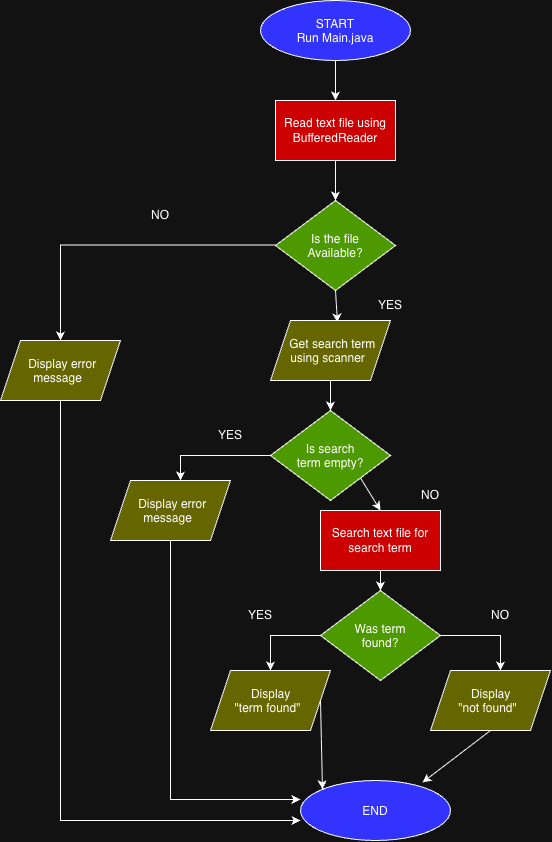

The diagram above was exported from draw.io. Its source (the exported page's mxGraphModel, read from the mxfile embedded in the PNG):
<mxGraphModel dx="1605" dy="972" grid="1" gridSize="10" guides="1" tooltips="1" connect="1" arrows="1" fold="1" page="1" pageScale="1" pageWidth="850" pageHeight="1100" math="0" shadow="0">
  <root>
    <mxCell id="0" />
    <mxCell id="1" parent="0" />
    <mxCell id="mb0Ild9LaXc85KSJ0NjL-1" parent="1" style="ellipse;whiteSpace=wrap;html=1;shapeInside=1;fillColor=light-dark(#FFFFFF,#3333FF);" value="START&lt;div&gt;Run Main.java&lt;/div&gt;" vertex="1">
      <mxGeometry height="60" width="150" x="290" y="10" as="geometry" />
    </mxCell>
    <mxCell id="mb0Ild9LaXc85KSJ0NjL-2" edge="1" parent="1" source="mb0Ild9LaXc85KSJ0NjL-3" style="endArrow=classic;html=1;rounded=0;defaultLabelBackgroundColor=page;exitX=0.5;exitY=1;exitDx=0;exitDy=0;" value="">
      <mxGeometry height="50" relative="1" width="50" as="geometry">
        <mxPoint x="410" y="370" as="sourcePoint" />
        <mxPoint x="365" y="160" as="targetPoint" />
      </mxGeometry>
    </mxCell>
    <mxCell id="mb0Ild9LaXc85KSJ0NjL-4" edge="1" parent="1" source="mb0Ild9LaXc85KSJ0NjL-1" style="endArrow=classic;html=1;rounded=0;defaultLabelBackgroundColor=page;exitX=0.5;exitY=1;exitDx=0;exitDy=0;" target="mb0Ild9LaXc85KSJ0NjL-3" value="">
      <mxGeometry height="50" relative="1" width="50" as="geometry">
        <mxPoint x="365" y="70" as="sourcePoint" />
        <mxPoint x="365" y="160" as="targetPoint" />
      </mxGeometry>
    </mxCell>
    <mxCell id="mb0Ild9LaXc85KSJ0NjL-3" parent="1" style="rounded=0;whiteSpace=wrap;html=1;fillColor=light-dark(#FFFFFF,#CC0000);" value="Read text file using BufferedReader" vertex="1">
      <mxGeometry height="60" width="120" x="305" y="110" as="geometry" />
    </mxCell>
    <mxCell id="mb0Ild9LaXc85KSJ0NjL-5" parent="1" style="rhombus;whiteSpace=wrap;html=1;shapeInside=1;fillColor=light-dark(#FFFFFF,#4D9900);" value="Is the file Available?" vertex="1">
      <mxGeometry height="90" width="120" x="305" y="210" as="geometry" />
    </mxCell>
    <mxCell id="mb0Ild9LaXc85KSJ0NjL-6" edge="1" parent="1" source="mb0Ild9LaXc85KSJ0NjL-3" style="endArrow=classic;html=1;rounded=0;defaultLabelBackgroundColor=page;exitX=0.5;exitY=1;exitDx=0;exitDy=0;entryX=0.5;entryY=0;entryDx=0;entryDy=0;" target="mb0Ild9LaXc85KSJ0NjL-5" value="">
      <mxGeometry height="50" relative="1" width="50" as="geometry">
        <mxPoint x="360" y="410" as="sourcePoint" />
        <mxPoint x="480" y="340" as="targetPoint" />
      </mxGeometry>
    </mxCell>
    <mxCell id="mb0Ild9LaXc85KSJ0NjL-7" edge="1" parent="1" style="endArrow=classic;html=1;rounded=0;defaultLabelBackgroundColor=page;edgeStyle=orthogonalEdgeStyle;" value="">
      <mxGeometry height="50" relative="1" width="50" x="-0.401" as="geometry">
        <mxPoint x="305" y="254.5" as="sourcePoint" />
        <mxPoint x="90" y="350" as="targetPoint" />
      </mxGeometry>
    </mxCell>
    <mxCell id="mb0Ild9LaXc85KSJ0NjL-9" parent="1" style="shape=parallelogram;perimeter=parallelogramPerimeter;whiteSpace=wrap;html=1;shapeInside=1;fixedSize=1;fillColor=light-dark(#FFFFFF,#666600);" value="Display error message" vertex="1">
      <mxGeometry height="60" width="120" x="30" y="350" as="geometry" />
    </mxCell>
    <mxCell id="mb0Ild9LaXc85KSJ0NjL-10" edge="1" parent="1" source="mb0Ild9LaXc85KSJ0NjL-9" style="endArrow=classic;html=1;rounded=0;defaultLabelBackgroundColor=page;exitX=0.5;exitY=1;exitDx=0;exitDy=0;edgeStyle=orthogonalEdgeStyle;" value="">
      <mxGeometry height="50" relative="1" width="50" x="-0.6212" as="geometry">
        <Array as="points">
          <mxPoint x="90" y="830" />
          <mxPoint x="330" y="830" />
        </Array>
        <mxPoint x="420" y="350" as="sourcePoint" />
        <mxPoint x="330" y="830" as="targetPoint" />
      </mxGeometry>
    </mxCell>
    <mxCell id="mb0Ild9LaXc85KSJ0NjL-11" parent="1" style="text;html=1;whiteSpace=wrap;strokeColor=none;fillColor=none;align=center;verticalAlign=middle;rounded=0;" value="NO" vertex="1">
      <mxGeometry height="30" width="60" x="160" y="210" as="geometry" />
    </mxCell>
    <mxCell id="mb0Ild9LaXc85KSJ0NjL-13" edge="1" parent="1" source="mb0Ild9LaXc85KSJ0NjL-5" style="endArrow=classic;html=1;rounded=0;defaultLabelBackgroundColor=page;exitX=0.5;exitY=1;exitDx=0;exitDy=0;entryX=0.558;entryY=0.033;entryDx=0;entryDy=0;entryPerimeter=0;" target="mb0Ild9LaXc85KSJ0NjL-15" value="">
      <mxGeometry height="50" relative="1" width="50" as="geometry">
        <mxPoint x="420" y="350" as="sourcePoint" />
        <mxPoint x="365" y="350" as="targetPoint" />
      </mxGeometry>
    </mxCell>
    <mxCell id="mb0Ild9LaXc85KSJ0NjL-14" parent="1" style="text;html=1;whiteSpace=wrap;strokeColor=none;fillColor=none;align=center;verticalAlign=middle;rounded=0;" value="YES" vertex="1">
      <mxGeometry height="30" width="60" x="390" y="300" as="geometry" />
    </mxCell>
    <mxCell id="mb0Ild9LaXc85KSJ0NjL-15" parent="1" style="shape=parallelogram;perimeter=parallelogramPerimeter;whiteSpace=wrap;html=1;shapeInside=1;fixedSize=1;fillColor=light-dark(#FFFFFF,#666600);" value="Get search term using scanner" vertex="1">
      <mxGeometry height="60" width="120" x="300" y="330" as="geometry" />
    </mxCell>
    <mxCell id="mb0Ild9LaXc85KSJ0NjL-17" parent="1" style="rhombus;whiteSpace=wrap;html=1;shapeInside=1;fillColor=light-dark(#FFFFFF,#4D9900);" value="Is search term empty?" vertex="1">
      <mxGeometry height="90" width="120" x="300" y="420" as="geometry" />
    </mxCell>
    <mxCell id="mb0Ild9LaXc85KSJ0NjL-18" edge="1" parent="1" source="mb0Ild9LaXc85KSJ0NjL-15" style="endArrow=classic;html=1;rounded=0;defaultLabelBackgroundColor=page;exitX=0.5;exitY=1;exitDx=0;exitDy=0;" value="">
      <mxGeometry height="50" relative="1" width="50" as="geometry">
        <mxPoint x="360" y="330" as="sourcePoint" />
        <mxPoint x="360" y="420" as="targetPoint" />
      </mxGeometry>
    </mxCell>
    <mxCell id="mb0Ild9LaXc85KSJ0NjL-19" edge="1" parent="1" source="mb0Ild9LaXc85KSJ0NjL-17" style="endArrow=classic;html=1;rounded=0;defaultLabelBackgroundColor=page;edgeStyle=orthogonalEdgeStyle;exitX=0;exitY=0.5;exitDx=0;exitDy=0;entryX=0.583;entryY=0;entryDx=0;entryDy=0;entryPerimeter=0;" target="mb0Ild9LaXc85KSJ0NjL-20" value="">
      <mxGeometry height="50" relative="1" width="50" x="0.4074" as="geometry">
        <mxPoint x="297.5" y="490" as="sourcePoint" />
        <mxPoint x="210" y="550" as="targetPoint" />
      </mxGeometry>
    </mxCell>
    <mxCell id="mb0Ild9LaXc85KSJ0NjL-20" parent="1" style="shape=parallelogram;perimeter=parallelogramPerimeter;whiteSpace=wrap;html=1;shapeInside=1;fixedSize=1;fillColor=light-dark(#FFFFFF,#666600);" value="Display error message" vertex="1">
      <mxGeometry height="60" width="120" x="140" y="490" as="geometry" />
    </mxCell>
    <mxCell id="mb0Ild9LaXc85KSJ0NjL-21" edge="1" parent="1" source="mb0Ild9LaXc85KSJ0NjL-20" style="endArrow=classic;html=1;rounded=0;defaultLabelBackgroundColor=page;exitX=0.5;exitY=1;exitDx=0;exitDy=0;edgeStyle=orthogonalEdgeStyle;entryX=0;entryY=0.317;entryDx=0;entryDy=0;entryPerimeter=0;" target="mb0Ild9LaXc85KSJ0NjL-29" value="">
      <mxGeometry height="50" relative="1" width="50" x="-0.599" as="geometry">
        <Array as="points">
          <mxPoint x="200" y="809" />
        </Array>
        <mxPoint x="196.53999999999996" y="650" as="sourcePoint" />
        <mxPoint x="323.5" y="808.98" as="targetPoint" />
      </mxGeometry>
    </mxCell>
    <mxCell id="mb0Ild9LaXc85KSJ0NjL-22" parent="1" style="text;html=1;whiteSpace=wrap;strokeColor=none;fillColor=none;align=center;verticalAlign=middle;rounded=0;" value="YES" vertex="1">
      <mxGeometry height="30" width="60" x="230" y="430" as="geometry" />
    </mxCell>
    <mxCell id="mb0Ild9LaXc85KSJ0NjL-23" parent="1" style="text;html=1;whiteSpace=wrap;strokeColor=none;fillColor=none;align=center;verticalAlign=middle;rounded=0;" value="NO" vertex="1">
      <mxGeometry height="30" width="60" x="430" y="490" as="geometry" />
    </mxCell>
    <mxCell id="mb0Ild9LaXc85KSJ0NjL-24" edge="1" parent="1" source="mb0Ild9LaXc85KSJ0NjL-17" style="endArrow=classic;html=1;rounded=0;defaultLabelBackgroundColor=page;exitX=1;exitY=1;exitDx=0;exitDy=0;entryX=0.5;entryY=0;entryDx=0;entryDy=0;" target="mb0Ild9LaXc85KSJ0NjL-25" value="">
      <mxGeometry height="50" relative="1" width="50" as="geometry">
        <mxPoint x="450" y="400" as="sourcePoint" />
        <mxPoint x="390" y="580" as="targetPoint" />
      </mxGeometry>
    </mxCell>
    <mxCell id="mb0Ild9LaXc85KSJ0NjL-25" parent="1" style="rounded=0;whiteSpace=wrap;html=1;fillColor=light-dark(#FFFFFF,#CC0000);" value="Search text file for search term" vertex="1">
      <mxGeometry height="60" width="120" x="350" y="520" as="geometry" />
    </mxCell>
    <mxCell id="mb0Ild9LaXc85KSJ0NjL-27" edge="1" parent="1" source="mb0Ild9LaXc85KSJ0NjL-25" style="endArrow=classic;html=1;rounded=0;defaultLabelBackgroundColor=page;exitX=0.5;exitY=1;exitDx=0;exitDy=0;" value="">
      <mxGeometry height="50" relative="1" width="50" as="geometry">
        <mxPoint x="420" y="520" as="sourcePoint" />
        <mxPoint x="410" y="600" as="targetPoint" />
      </mxGeometry>
    </mxCell>
    <mxCell id="mb0Ild9LaXc85KSJ0NjL-28" parent="1" style="rhombus;whiteSpace=wrap;html=1;shapeInside=1;fillColor=light-dark(#FFFFFF,#4D9900);" value="Was term found?" vertex="1">
      <mxGeometry height="90" width="120" x="350" y="600" as="geometry" />
    </mxCell>
    <mxCell id="mb0Ild9LaXc85KSJ0NjL-29" parent="1" style="ellipse;whiteSpace=wrap;html=1;shapeInside=1;fillColor=light-dark(#FFFFFF,#3333FF);" value="&lt;div&gt;END&lt;/div&gt;" vertex="1">
      <mxGeometry height="60" width="150" x="330" y="790" as="geometry" />
    </mxCell>
    <mxCell id="mb0Ild9LaXc85KSJ0NjL-30" parent="1" style="text;html=1;whiteSpace=wrap;strokeColor=none;fillColor=none;align=center;verticalAlign=middle;rounded=0;" value="YES" vertex="1">
      <mxGeometry height="30" width="60" x="260" y="610" as="geometry" />
    </mxCell>
    <mxCell id="mb0Ild9LaXc85KSJ0NjL-31" parent="1" style="text;html=1;whiteSpace=wrap;strokeColor=none;fillColor=none;align=center;verticalAlign=middle;rounded=0;" value="NO" vertex="1">
      <mxGeometry height="30" width="60" x="500" y="610" as="geometry" />
    </mxCell>
    <mxCell id="mb0Ild9LaXc85KSJ0NjL-33" edge="1" parent="1" source="mb0Ild9LaXc85KSJ0NjL-28" style="endArrow=classic;html=1;rounded=0;defaultLabelBackgroundColor=page;edgeStyle=orthogonalEdgeStyle;exitX=0;exitY=0.5;exitDx=0;exitDy=0;" value="">
      <mxGeometry height="50" relative="1" width="50" x="0.4074" as="geometry">
        <Array as="points">
          <mxPoint x="300" y="645" />
        </Array>
        <mxPoint x="350" y="640" as="sourcePoint" />
        <mxPoint x="300" y="680" as="targetPoint" />
      </mxGeometry>
    </mxCell>
    <mxCell id="mb0Ild9LaXc85KSJ0NjL-34" parent="1" style="shape=parallelogram;perimeter=parallelogramPerimeter;whiteSpace=wrap;html=1;shapeInside=1;fixedSize=1;fillColor=light-dark(#FFFFFF,#666600);" value="Display&amp;nbsp;&lt;div&gt;&quot;term found&quot;&lt;/div&gt;" vertex="1">
      <mxGeometry height="60" width="120" x="240" y="680" as="geometry" />
    </mxCell>
    <mxCell id="mb0Ild9LaXc85KSJ0NjL-35" edge="1" parent="1" style="endArrow=classic;html=1;rounded=0;defaultLabelBackgroundColor=page;edgeStyle=orthogonalEdgeStyle;exitX=0;exitY=0.5;exitDx=0;exitDy=0;" value="">
      <mxGeometry height="50" relative="1" width="50" x="0.4074" as="geometry">
        <Array as="points">
          <mxPoint x="530" y="645" />
          <mxPoint x="530" y="680" />
        </Array>
        <mxPoint x="470" y="645" as="sourcePoint" />
        <mxPoint x="530" y="680" as="targetPoint" />
      </mxGeometry>
    </mxCell>
    <mxCell id="mb0Ild9LaXc85KSJ0NjL-36" parent="1" style="shape=parallelogram;perimeter=parallelogramPerimeter;whiteSpace=wrap;html=1;shapeInside=1;fixedSize=1;fillColor=light-dark(#FFFFFF,#666600);" value="Display&amp;nbsp;&lt;div&gt;&quot;not found&quot;&lt;/div&gt;" vertex="1">
      <mxGeometry height="60" width="120" x="460" y="680" as="geometry" />
    </mxCell>
    <mxCell id="mb0Ild9LaXc85KSJ0NjL-38" edge="1" parent="1" style="endArrow=classic;html=1;rounded=0;defaultLabelBackgroundColor=page;entryX=0;entryY=0;entryDx=0;entryDy=0;" target="mb0Ild9LaXc85KSJ0NjL-29" value="">
      <mxGeometry height="50" relative="1" width="50" as="geometry">
        <mxPoint x="350" y="710" as="sourcePoint" />
        <mxPoint x="400" y="780" as="targetPoint" />
      </mxGeometry>
    </mxCell>
    <mxCell id="mb0Ild9LaXc85KSJ0NjL-39" edge="1" parent="1" source="mb0Ild9LaXc85KSJ0NjL-36" style="endArrow=classic;html=1;rounded=0;defaultLabelBackgroundColor=page;entryX=0.813;entryY=0.033;entryDx=0;entryDy=0;exitX=0.5;exitY=1;exitDx=0;exitDy=0;entryPerimeter=0;" target="mb0Ild9LaXc85KSJ0NjL-29" value="">
      <mxGeometry height="50" relative="1" width="50" as="geometry">
        <mxPoint x="498" y="750" as="sourcePoint" />
        <mxPoint x="500" y="839" as="targetPoint" />
      </mxGeometry>
    </mxCell>
  </root>
</mxGraphModel>